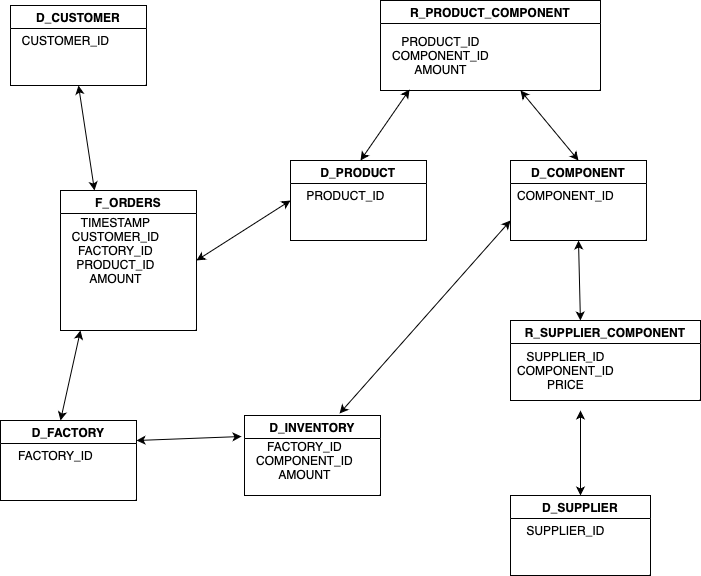

The diagram above was exported from draw.io. Its source (the exported page's mxGraphModel, read from the mxfile embedded in the PNG):
<mxGraphModel dx="871" dy="832" grid="1" gridSize="10" guides="1" tooltips="1" connect="1" arrows="1" fold="1" page="1" pageScale="1" pageWidth="827" pageHeight="1169" math="0" shadow="0">
  <root>
    <mxCell id="0" />
    <mxCell id="1" parent="0" />
    <mxCell id="_GDP4cWe3F3e8gKX5FvF-5" value="D_CUSTOMER" style="swimlane;whiteSpace=wrap;html=1;" vertex="1" parent="1">
      <mxGeometry x="110" y="55" width="136" height="80" as="geometry" />
    </mxCell>
    <mxCell id="_GDP4cWe3F3e8gKX5FvF-6" value="CUSTOMER_ID" style="text;html=1;align=center;verticalAlign=middle;resizable=0;points=[];autosize=1;strokeColor=none;fillColor=none;" vertex="1" parent="_GDP4cWe3F3e8gKX5FvF-5">
      <mxGeometry y="20" width="110" height="30" as="geometry" />
    </mxCell>
    <mxCell id="_GDP4cWe3F3e8gKX5FvF-9" value="D_PRODUCT" style="swimlane;whiteSpace=wrap;html=1;" vertex="1" parent="1">
      <mxGeometry x="390" y="210" width="136" height="80" as="geometry" />
    </mxCell>
    <mxCell id="_GDP4cWe3F3e8gKX5FvF-10" value="PRODUCT_ID" style="text;html=1;align=center;verticalAlign=middle;resizable=0;points=[];autosize=1;strokeColor=none;fillColor=none;" vertex="1" parent="_GDP4cWe3F3e8gKX5FvF-9">
      <mxGeometry x="5" y="20" width="100" height="30" as="geometry" />
    </mxCell>
    <mxCell id="_GDP4cWe3F3e8gKX5FvF-11" value="D_FACTORY" style="swimlane;whiteSpace=wrap;html=1;" vertex="1" parent="1">
      <mxGeometry x="100" y="470" width="136" height="80" as="geometry" />
    </mxCell>
    <mxCell id="_GDP4cWe3F3e8gKX5FvF-12" value="FACTORY_ID" style="text;html=1;align=center;verticalAlign=middle;resizable=0;points=[];autosize=1;strokeColor=none;fillColor=none;" vertex="1" parent="_GDP4cWe3F3e8gKX5FvF-11">
      <mxGeometry x="5" y="20" width="100" height="30" as="geometry" />
    </mxCell>
    <mxCell id="_GDP4cWe3F3e8gKX5FvF-13" value="D_SUPPLIER" style="swimlane;whiteSpace=wrap;html=1;" vertex="1" parent="1">
      <mxGeometry x="610" y="545" width="140" height="80" as="geometry" />
    </mxCell>
    <mxCell id="_GDP4cWe3F3e8gKX5FvF-14" value="SUPPLIER_ID" style="text;html=1;align=center;verticalAlign=middle;resizable=0;points=[];autosize=1;strokeColor=none;fillColor=none;" vertex="1" parent="_GDP4cWe3F3e8gKX5FvF-13">
      <mxGeometry x="5" y="20" width="100" height="30" as="geometry" />
    </mxCell>
    <mxCell id="_GDP4cWe3F3e8gKX5FvF-16" value="D_COMPONENT" style="swimlane;whiteSpace=wrap;html=1;" vertex="1" parent="1">
      <mxGeometry x="610" y="210" width="136" height="80" as="geometry" />
    </mxCell>
    <mxCell id="_GDP4cWe3F3e8gKX5FvF-17" value="COMPONENT_ID" style="text;html=1;align=center;verticalAlign=middle;resizable=0;points=[];autosize=1;strokeColor=none;fillColor=none;" vertex="1" parent="_GDP4cWe3F3e8gKX5FvF-16">
      <mxGeometry x="-5" y="20" width="120" height="30" as="geometry" />
    </mxCell>
    <mxCell id="_GDP4cWe3F3e8gKX5FvF-18" value="R_PRODUCT_COMPONENT" style="swimlane;whiteSpace=wrap;html=1;" vertex="1" parent="1">
      <mxGeometry x="480" y="50" width="220" height="90" as="geometry" />
    </mxCell>
    <mxCell id="_GDP4cWe3F3e8gKX5FvF-19" value="PRODUCT_ID&lt;div&gt;COMPONENT_ID&lt;/div&gt;&lt;div&gt;AMOUNT&lt;/div&gt;" style="text;html=1;align=center;verticalAlign=middle;resizable=0;points=[];autosize=1;strokeColor=none;fillColor=none;" vertex="1" parent="_GDP4cWe3F3e8gKX5FvF-18">
      <mxGeometry y="25" width="120" height="60" as="geometry" />
    </mxCell>
    <mxCell id="_GDP4cWe3F3e8gKX5FvF-24" value="" style="endArrow=classic;startArrow=classic;html=1;rounded=0;entryX=0.242;entryY=1.067;entryDx=0;entryDy=0;entryPerimeter=0;" edge="1" parent="1" target="_GDP4cWe3F3e8gKX5FvF-19">
      <mxGeometry width="50" height="50" relative="1" as="geometry">
        <mxPoint x="460" y="210" as="sourcePoint" />
        <mxPoint x="510" y="160" as="targetPoint" />
      </mxGeometry>
    </mxCell>
    <mxCell id="_GDP4cWe3F3e8gKX5FvF-25" value="" style="endArrow=classic;startArrow=classic;html=1;rounded=0;exitX=0.5;exitY=0;exitDx=0;exitDy=0;" edge="1" parent="1" source="_GDP4cWe3F3e8gKX5FvF-16">
      <mxGeometry width="50" height="50" relative="1" as="geometry">
        <mxPoint x="470" y="220" as="sourcePoint" />
        <mxPoint x="620" y="140" as="targetPoint" />
      </mxGeometry>
    </mxCell>
    <mxCell id="_GDP4cWe3F3e8gKX5FvF-27" value="R_SUPPLIER_COMPONENT" style="swimlane;whiteSpace=wrap;html=1;" vertex="1" parent="1">
      <mxGeometry x="610" y="370" width="190" height="80" as="geometry" />
    </mxCell>
    <mxCell id="_GDP4cWe3F3e8gKX5FvF-28" value="SUPPLIER_ID&lt;div&gt;COMPONENT_ID&lt;/div&gt;&lt;div&gt;PRICE&lt;/div&gt;" style="text;html=1;align=center;verticalAlign=middle;resizable=0;points=[];autosize=1;strokeColor=none;fillColor=none;" vertex="1" parent="_GDP4cWe3F3e8gKX5FvF-27">
      <mxGeometry x="-5" y="20" width="120" height="60" as="geometry" />
    </mxCell>
    <mxCell id="_GDP4cWe3F3e8gKX5FvF-29" value="" style="endArrow=classic;startArrow=classic;html=1;rounded=0;entryX=0.5;entryY=1;entryDx=0;entryDy=0;exitX=0.368;exitY=0;exitDx=0;exitDy=0;exitPerimeter=0;" edge="1" parent="1" source="_GDP4cWe3F3e8gKX5FvF-27" target="_GDP4cWe3F3e8gKX5FvF-16">
      <mxGeometry width="50" height="50" relative="1" as="geometry">
        <mxPoint x="660" y="350" as="sourcePoint" />
        <mxPoint x="710" y="300" as="targetPoint" />
      </mxGeometry>
    </mxCell>
    <mxCell id="_GDP4cWe3F3e8gKX5FvF-30" value="" style="endArrow=classic;startArrow=classic;html=1;rounded=0;exitX=0.5;exitY=0;exitDx=0;exitDy=0;" edge="1" parent="1" source="_GDP4cWe3F3e8gKX5FvF-13">
      <mxGeometry width="50" height="50" relative="1" as="geometry">
        <mxPoint x="530" y="450" as="sourcePoint" />
        <mxPoint x="680" y="460" as="targetPoint" />
      </mxGeometry>
    </mxCell>
    <mxCell id="_GDP4cWe3F3e8gKX5FvF-32" value="F_ORDERS" style="swimlane;whiteSpace=wrap;html=1;" vertex="1" parent="1">
      <mxGeometry x="160" y="240" width="136" height="140" as="geometry" />
    </mxCell>
    <mxCell id="_GDP4cWe3F3e8gKX5FvF-33" value="&lt;div&gt;TIMESTAMP&lt;/div&gt;CUSTOMER_ID&lt;div&gt;FACTORY_ID&lt;/div&gt;&lt;div&gt;PRODUCT_ID&lt;/div&gt;&lt;div&gt;AMOUNT&lt;/div&gt;" style="text;html=1;align=center;verticalAlign=middle;resizable=0;points=[];autosize=1;strokeColor=none;fillColor=none;" vertex="1" parent="_GDP4cWe3F3e8gKX5FvF-32">
      <mxGeometry y="20" width="110" height="80" as="geometry" />
    </mxCell>
    <mxCell id="_GDP4cWe3F3e8gKX5FvF-34" value="" style="endArrow=classic;startArrow=classic;html=1;rounded=0;" edge="1" parent="1">
      <mxGeometry width="50" height="50" relative="1" as="geometry">
        <mxPoint x="160" y="470" as="sourcePoint" />
        <mxPoint x="180" y="380" as="targetPoint" />
      </mxGeometry>
    </mxCell>
    <mxCell id="_GDP4cWe3F3e8gKX5FvF-35" value="" style="endArrow=classic;startArrow=classic;html=1;rounded=0;exitX=0.5;exitY=1;exitDx=0;exitDy=0;entryX=0.25;entryY=0;entryDx=0;entryDy=0;" edge="1" parent="1" source="_GDP4cWe3F3e8gKX5FvF-5" target="_GDP4cWe3F3e8gKX5FvF-32">
      <mxGeometry width="50" height="50" relative="1" as="geometry">
        <mxPoint x="170" y="430" as="sourcePoint" />
        <mxPoint x="220" y="380" as="targetPoint" />
      </mxGeometry>
    </mxCell>
    <mxCell id="_GDP4cWe3F3e8gKX5FvF-36" value="" style="endArrow=classic;startArrow=classic;html=1;rounded=0;exitX=0;exitY=0.5;exitDx=0;exitDy=0;entryX=1;entryY=0.5;entryDx=0;entryDy=0;" edge="1" parent="1" source="_GDP4cWe3F3e8gKX5FvF-9" target="_GDP4cWe3F3e8gKX5FvF-32">
      <mxGeometry width="50" height="50" relative="1" as="geometry">
        <mxPoint x="188" y="145" as="sourcePoint" />
        <mxPoint x="204" y="250" as="targetPoint" />
      </mxGeometry>
    </mxCell>
    <mxCell id="_GDP4cWe3F3e8gKX5FvF-39" value="D_INVENTORY" style="swimlane;whiteSpace=wrap;html=1;" vertex="1" parent="1">
      <mxGeometry x="344" y="465" width="136" height="80" as="geometry" />
    </mxCell>
    <mxCell id="_GDP4cWe3F3e8gKX5FvF-40" value="FACTORY_ID&lt;div&gt;COMPONENT_ID&lt;/div&gt;&lt;div&gt;AMOUNT&lt;/div&gt;" style="text;html=1;align=center;verticalAlign=middle;resizable=0;points=[];autosize=1;strokeColor=none;fillColor=none;" vertex="1" parent="_GDP4cWe3F3e8gKX5FvF-39">
      <mxGeometry y="15" width="120" height="60" as="geometry" />
    </mxCell>
    <mxCell id="_GDP4cWe3F3e8gKX5FvF-41" value="" style="endArrow=classic;startArrow=classic;html=1;rounded=0;exitX=1;exitY=0.25;exitDx=0;exitDy=0;entryX=-0.025;entryY=0.1;entryDx=0;entryDy=0;entryPerimeter=0;" edge="1" parent="1" source="_GDP4cWe3F3e8gKX5FvF-11" target="_GDP4cWe3F3e8gKX5FvF-40">
      <mxGeometry width="50" height="50" relative="1" as="geometry">
        <mxPoint x="300" y="440" as="sourcePoint" />
        <mxPoint x="350" y="390" as="targetPoint" />
      </mxGeometry>
    </mxCell>
    <mxCell id="_GDP4cWe3F3e8gKX5FvF-42" value="" style="endArrow=classic;startArrow=classic;html=1;rounded=0;exitX=0.699;exitY=-0.025;exitDx=0;exitDy=0;exitPerimeter=0;entryX=0;entryY=0.75;entryDx=0;entryDy=0;" edge="1" parent="1" source="_GDP4cWe3F3e8gKX5FvF-39" target="_GDP4cWe3F3e8gKX5FvF-16">
      <mxGeometry width="50" height="50" relative="1" as="geometry">
        <mxPoint x="450" y="450" as="sourcePoint" />
        <mxPoint x="500" y="400" as="targetPoint" />
      </mxGeometry>
    </mxCell>
  </root>
</mxGraphModel>